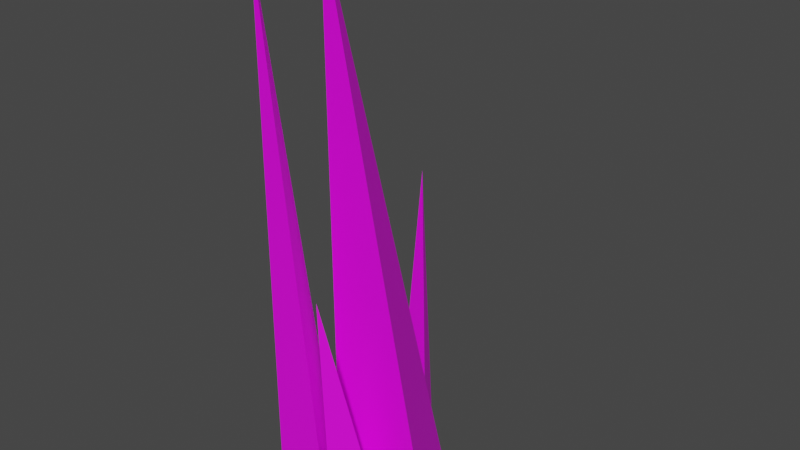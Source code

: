 # Source: rass.blend  (saved by Blender 2.83.19; exported with 4.5.12 LTS)
import bpy
from mathutils import Matrix  # noqa: F401  (used for matrix-valued properties, if any)

bpy.ops.wm.read_factory_settings(use_empty=True)
scene = bpy.context.scene
scene.name = 'Scene'

# ---- collections
col_collection = bpy.data.collections.new('Collection'); scene.collection.children.link(col_collection)

# ---- images (referenced by path relative to the original .blend; pixels are not part of the script)
import os
ASSET_DIR = os.environ.get("B2B_ASSET_DIR", "")  # directory of the original .blend (textures are referenced by path, not embedded)
HERE = os.path.dirname(os.path.abspath(__file__))  # packed textures are extracted next to this script under _unpacked/

def load_image(name, relpath, width, height, colorspace="sRGB"):
    """Load a texture the original file referenced (path relative to the .blend, or extracted next to this script)."""
    p = next((c for c in (os.path.join(HERE, relpath), os.path.join(ASSET_DIR, relpath)) if relpath and os.path.exists(c)), "")
    if p:
        img = bpy.data.images.load(p, check_existing=True)
        img.name = name
    else:  # same state as the original file: an image datablock whose file is absent (Cycles renders it pink)
        img = bpy.data.images.new(name, width, height)
        img.source = "FILE"
        img.filepath = "//" + (relpath or name)
    img.colorspace_settings.name = colorspace
    return img
img_imphenziapalette01_png = load_image('ImphenziaPalette01.png', 'ImphenziaPalette01.png', 1024, 1024, 'sRGB')

# ---- materials (node trees are filled in below, after node groups)
mat_material_001 = bpy.data.materials.new('Material.001')
mat_material_001.use_transparent_shadow = False

# ---- material node trees
mat_material_001.use_nodes = True; mat_material_001.node_tree.nodes.clear()
_N = mat_material_001.node_tree.nodes; _L = mat_material_001.node_tree.links
n0 = _N.new('ShaderNodeBsdfPrincipled'); n0.name = 'Principled BSDF'; n0.location = (10, 300)
n0.distribution = 'GGX'
n0.subsurface_method = 'BURLEY'
n0.inputs[3].default_value = 1.45
n0.inputs[27].default_value = (0.0, 0.0, 0.0, 1.0)
n0.inputs[28].default_value = 1.0
n1 = _N.new('ShaderNodeOutputMaterial'); n1.name = 'Material Output'; n1.location = (300, 300)
n2 = _N.new('ShaderNodeTexImage'); n2.name = 'Image Texture'; n2.location = (-330, 255)
n2.image = img_imphenziapalette01_png
n2.interpolation = 'Closest'
_L.new(n0.outputs[0], n1.inputs[0])
_L.new(n2.outputs[0], n0.inputs[0])
n1.is_active_output = True

# ---- world
world_world = bpy.data.worlds.new('World'); scene.world = world_world
world_world.use_nodes = True; world_world.node_tree.nodes.clear()
_N = world_world.node_tree.nodes; _L = world_world.node_tree.links
n0 = _N.new('ShaderNodeOutputWorld'); n0.name = 'World Output'; n0.location = (300, 300)
n1 = _N.new('ShaderNodeBackground'); n1.name = 'Background'; n1.location = (10, 300)
n1.inputs[0].default_value = (0.05088, 0.05088, 0.05088, 1.0)
_L.new(n1.outputs[0], n0.inputs[0])
n0.is_active_output = True
world_world.color = (0.05088, 0.05088, 0.05088)
world_world.use_sun_shadow = False
world_world.sun_shadow_jitter_overblur = 0.0

# ---- meshes
me_cone = bpy.data.meshes.new('Cone')
me_cone.from_pydata([(0.0, 1.0, -0.01181), (0.866, -0.5, -0.01181), (-0.866, -0.5, -0.01181), (-1.139, -0.2788, 1.845), (-1.237, 0.7655, -0.01181), (-0.5151, 0.5297, -0.01181), (-1.08, 0.02255, -0.01181), (-1.234, 0.01485, 0.8022), (-1.036, -0.3157, -0.01181), (-0.5717, -1.12, -0.01181), (-1.501, -1.12, -0.01181), (-1.647, -1.002, 1.779), (-0.4536, -0.5562, -0.01181), (0.2681, -0.792, -0.01181), (-0.2969, -1.299, -0.01181), (-0.4506, -1.307, 0.8022), (-1.391, 1.572, -0.01181), (-1.082, 2.058, -0.01181), (-0.8153, 1.548, -0.01181), (-0.8386, 1.434, 0.9915)], [], [(0, 3, 1), (1, 3, 2), (2, 3, 0), (0, 1, 2), (4, 7, 5), (5, 7, 6), (6, 7, 4), (4, 5, 6), (8, 11, 9), (9, 11, 10), (10, 11, 8), (8, 9, 10), (12, 15, 13), (13, 15, 14), (14, 15, 12), (12, 13, 14), (16, 19, 17), (17, 19, 18), (18, 19, 16), (16, 17, 18)])
_uv = me_cone.uv_layers.new(name='UVMap')
_uv.uv.foreach_set('vector', [0.8248, 0.7874, 0.8248, 0.7874, 0.8248, 0.7874, 0.8248, 0.7874, 0.8248, 0.7874, 0.8248, 0.7874, 0.8248, 0.7874, 0.8248, 0.7874, 0.8248, 0.7874, 0.8248, 0.7874, 0.8248, 0.7874, 0.8248, 0.7874, 0.8248, 0.7874, 0.8248, 0.7874, 0.8248, 0.7874, 0.8248, 0.7874, 0.8248, 0.7874, 0.8248, 0.7874, 0.8248, 0.7874, 0.8248, 0.7874, 0.8248, 0.7874, 0.8248, 0.7874, 0.8248, 0.7874, 0.8248, 0.7874, 0.8248, 0.7874, 0.8248, 0.7874, 0.8248, 0.7874, 0.8248, 0.7874, 0.8248, 0.7874, 0.8248, 0.7874, 0.8248, 0.7874, 0.8248, 0.7874, 0.8248, 0.7874, 0.8248, 0.7874, 0.8248, 0.7874, 0.8248, 0.7874, 0.8248, 0.7874, 0.8248, 0.7874, 0.8248, 0.7874, 0.8248, 0.7874, 0.8248, 0.7874, 0.8248, 0.7874, 0.8248, 0.7874, 0.8248, 0.7874, 0.8248, 0.7874, 0.8248, 0.7874, 0.8248, 0.7874, 0.8248, 0.7874, 0.8248, 0.7874, 0.8248, 0.7874, 0.8248, 0.7874, 0.8248, 0.7874, 0.8248, 0.7874, 0.8248, 0.7874, 0.8248, 0.7874, 0.8248, 0.7874, 0.8248, 0.7874, 0.8248, 0.7874, 0.8248, 0.7874, 0.8248, 0.7874])
me_cone.materials.append(mat_material_001)
me_cone.use_remesh_fix_poles = True
me_cone.use_remesh_preserve_attributes = False
me_cone.use_mirror_vertex_groups = False
me_cone.update()

# ---- objects
ob_cone = bpy.data.objects.new('Cone', me_cone)

# ---- transforms, parenting, visibility, modifiers, constraints
ob_cone.location = (0.0, 0.0, 0.0)
ob_cone.scale = (0.3404, 0.3404, 1.604)
ob_cone.lineart.crease_threshold = 0.0

# ---- collection membership
col_collection.objects.link(ob_cone)

# ---- scene / render settings (as saved in the file)
scene.frame_start = 1; scene.frame_end = 250; scene.frame_set(1)
scene.render.engine = 'BLENDER_EEVEE_NEXT'
scene.cycles.use_denoising = False
scene.cycles.samples = 128
scene.cycles.sampling_pattern = 'TABULATED_SOBOL'
scene.cycles.use_adaptive_sampling = False
scene.cycles.use_light_tree = False
scene.view_settings.view_transform = 'Filmic'
bpy.context.view_layer.update()

# ---- added for rendering (the .blend has no active camera and no usable light): camera, sun
cam_auto = bpy.data.cameras.new('AutoCamera')
cam_auto.lens = 50.0
cam_auto.sensor_width = 36.0
cam_auto.clip_end = 1000.0
ob_auto_camera = bpy.data.objects.new('AutoCamera', cam_auto)
scene.collection.objects.link(ob_auto_camera)
ob_auto_camera.location = (2.92434, -3.54075, 3.91637)
ob_auto_camera.rotation_euler = (1.09748, -7.21219e-08, 0.694738)
scene.camera = ob_auto_camera
light_auto_sun = bpy.data.lights.new('AutoSun', 'SUN')
light_auto_sun.energy = 3.0
light_auto_sun.angle = 0.0523599
ob_auto_sun = bpy.data.objects.new('AutoSun', light_auto_sun)
scene.collection.objects.link(ob_auto_sun)
ob_auto_sun.rotation_euler = (0.872665, 0.174533, 0.523599)
bpy.context.view_layer.update()
